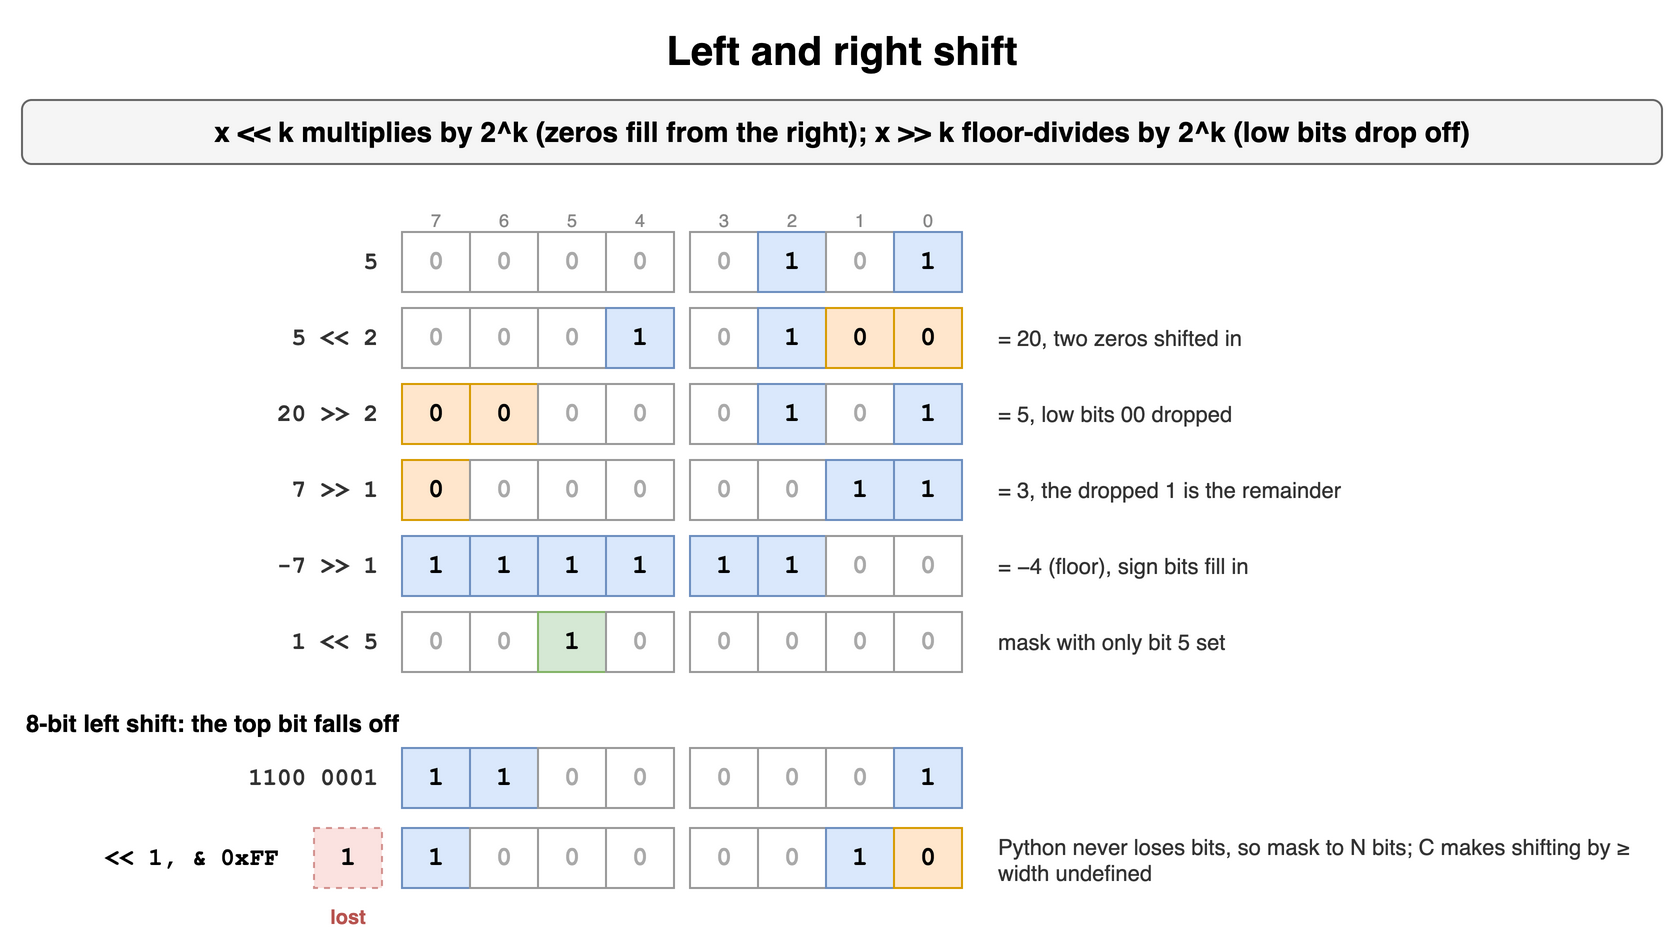

The diagram above was exported from draw.io. Its source (the exported page's mxGraphModel, read from the mxfile embedded in the PNG):
<mxGraphModel dx="900" dy="474" grid="1" gridSize="10" guides="1" tooltips="1" connect="1" arrows="1" fold="1" page="1" pageScale="1" pageWidth="900" pageHeight="474" math="0" shadow="0">
  <root>
    <mxCell id="0" />
    <mxCell id="1" parent="0" />
    <mxCell id="b51" value="Left and right shift" style="text;html=1;align=center;verticalAlign=middle;whiteSpace=wrap;fontSize=20;fontStyle=1;" vertex="1" parent="1">
      <mxGeometry x="40" y="10" width="820" height="30" as="geometry" />
    </mxCell>
    <mxCell id="b52" value="x &lt;&lt; k multiplies by 2^k (zeros fill from the right); x &gt;&gt; k floor-divides by 2^k (low bits drop off)" style="rounded=1;whiteSpace=wrap;html=1;fillColor=#f5f5f5;strokeColor=#666666;fontStyle=1;fontSize=14;" vertex="1" parent="1">
      <mxGeometry x="40" y="50" width="820" height="32" as="geometry" />
    </mxCell>
    <mxCell id="b53" value="7" style="text;html=1;whiteSpace=wrap;fontSize=11;align=center;fontSize=9;fontColor=#888888;" vertex="1" parent="1">
      <mxGeometry x="226" y="98" width="42" height="14" as="geometry" />
    </mxCell>
    <mxCell id="b54" value="6" style="text;html=1;whiteSpace=wrap;fontSize=11;align=center;fontSize=9;fontColor=#888888;" vertex="1" parent="1">
      <mxGeometry x="260" y="98" width="42" height="14" as="geometry" />
    </mxCell>
    <mxCell id="b55" value="5" style="text;html=1;whiteSpace=wrap;fontSize=11;align=center;fontSize=9;fontColor=#888888;" vertex="1" parent="1">
      <mxGeometry x="294" y="98" width="42" height="14" as="geometry" />
    </mxCell>
    <mxCell id="b56" value="4" style="text;html=1;whiteSpace=wrap;fontSize=11;align=center;fontSize=9;fontColor=#888888;" vertex="1" parent="1">
      <mxGeometry x="328" y="98" width="42" height="14" as="geometry" />
    </mxCell>
    <mxCell id="b57" value="3" style="text;html=1;whiteSpace=wrap;fontSize=11;align=center;fontSize=9;fontColor=#888888;" vertex="1" parent="1">
      <mxGeometry x="370" y="98" width="42" height="14" as="geometry" />
    </mxCell>
    <mxCell id="b58" value="2" style="text;html=1;whiteSpace=wrap;fontSize=11;align=center;fontSize=9;fontColor=#888888;" vertex="1" parent="1">
      <mxGeometry x="404" y="98" width="42" height="14" as="geometry" />
    </mxCell>
    <mxCell id="b59" value="1" style="text;html=1;whiteSpace=wrap;fontSize=11;align=center;fontSize=9;fontColor=#888888;" vertex="1" parent="1">
      <mxGeometry x="438" y="98" width="42" height="14" as="geometry" />
    </mxCell>
    <mxCell id="b510" value="0" style="text;html=1;whiteSpace=wrap;fontSize=11;align=center;fontSize=9;fontColor=#888888;" vertex="1" parent="1">
      <mxGeometry x="472" y="98" width="42" height="14" as="geometry" />
    </mxCell>
    <mxCell id="b511" value="0" style="rounded=0;whiteSpace=wrap;html=1;fontFamily=Courier New;fontStyle=1;fontSize=13;fillColor=#ffffff;strokeColor=#999999;fontColor=#aaaaaa;" vertex="1" parent="1">
      <mxGeometry x="230" y="116" width="34" height="30" as="geometry" />
    </mxCell>
    <mxCell id="b512" value="0" style="rounded=0;whiteSpace=wrap;html=1;fontFamily=Courier New;fontStyle=1;fontSize=13;fillColor=#ffffff;strokeColor=#999999;fontColor=#aaaaaa;" vertex="1" parent="1">
      <mxGeometry x="264" y="116" width="34" height="30" as="geometry" />
    </mxCell>
    <mxCell id="b513" value="0" style="rounded=0;whiteSpace=wrap;html=1;fontFamily=Courier New;fontStyle=1;fontSize=13;fillColor=#ffffff;strokeColor=#999999;fontColor=#aaaaaa;" vertex="1" parent="1">
      <mxGeometry x="298" y="116" width="34" height="30" as="geometry" />
    </mxCell>
    <mxCell id="b514" value="0" style="rounded=0;whiteSpace=wrap;html=1;fontFamily=Courier New;fontStyle=1;fontSize=13;fillColor=#ffffff;strokeColor=#999999;fontColor=#aaaaaa;" vertex="1" parent="1">
      <mxGeometry x="332" y="116" width="34" height="30" as="geometry" />
    </mxCell>
    <mxCell id="b515" value="0" style="rounded=0;whiteSpace=wrap;html=1;fontFamily=Courier New;fontStyle=1;fontSize=13;fillColor=#ffffff;strokeColor=#999999;fontColor=#aaaaaa;" vertex="1" parent="1">
      <mxGeometry x="374" y="116" width="34" height="30" as="geometry" />
    </mxCell>
    <mxCell id="b516" value="1" style="rounded=0;whiteSpace=wrap;html=1;fontFamily=Courier New;fontStyle=1;fontSize=13;fillColor=#dae8fc;strokeColor=#6c8ebf;" vertex="1" parent="1">
      <mxGeometry x="408" y="116" width="34" height="30" as="geometry" />
    </mxCell>
    <mxCell id="b517" value="0" style="rounded=0;whiteSpace=wrap;html=1;fontFamily=Courier New;fontStyle=1;fontSize=13;fillColor=#ffffff;strokeColor=#999999;fontColor=#aaaaaa;" vertex="1" parent="1">
      <mxGeometry x="442" y="116" width="34" height="30" as="geometry" />
    </mxCell>
    <mxCell id="b518" value="1" style="rounded=0;whiteSpace=wrap;html=1;fontFamily=Courier New;fontStyle=1;fontSize=13;fillColor=#dae8fc;strokeColor=#6c8ebf;" vertex="1" parent="1">
      <mxGeometry x="476" y="116" width="34" height="30" as="geometry" />
    </mxCell>
    <mxCell id="b519" value="5" style="text;html=1;whiteSpace=wrap;fontSize=11;align=right;verticalAlign=middle;fontStyle=1;fontSize=12;fontFamily=Courier New;fontColor=#333333;" vertex="1" parent="1">
      <mxGeometry x="70" y="116" width="150" height="30" as="geometry" />
    </mxCell>
    <mxCell id="b520" value="0" style="rounded=0;whiteSpace=wrap;html=1;fontFamily=Courier New;fontStyle=1;fontSize=13;fillColor=#ffffff;strokeColor=#999999;fontColor=#aaaaaa;" vertex="1" parent="1">
      <mxGeometry x="230" y="154" width="34" height="30" as="geometry" />
    </mxCell>
    <mxCell id="b521" value="0" style="rounded=0;whiteSpace=wrap;html=1;fontFamily=Courier New;fontStyle=1;fontSize=13;fillColor=#ffffff;strokeColor=#999999;fontColor=#aaaaaa;" vertex="1" parent="1">
      <mxGeometry x="264" y="154" width="34" height="30" as="geometry" />
    </mxCell>
    <mxCell id="b522" value="0" style="rounded=0;whiteSpace=wrap;html=1;fontFamily=Courier New;fontStyle=1;fontSize=13;fillColor=#ffffff;strokeColor=#999999;fontColor=#aaaaaa;" vertex="1" parent="1">
      <mxGeometry x="298" y="154" width="34" height="30" as="geometry" />
    </mxCell>
    <mxCell id="b523" value="1" style="rounded=0;whiteSpace=wrap;html=1;fontFamily=Courier New;fontStyle=1;fontSize=13;fillColor=#dae8fc;strokeColor=#6c8ebf;" vertex="1" parent="1">
      <mxGeometry x="332" y="154" width="34" height="30" as="geometry" />
    </mxCell>
    <mxCell id="b524" value="0" style="rounded=0;whiteSpace=wrap;html=1;fontFamily=Courier New;fontStyle=1;fontSize=13;fillColor=#ffffff;strokeColor=#999999;fontColor=#aaaaaa;" vertex="1" parent="1">
      <mxGeometry x="374" y="154" width="34" height="30" as="geometry" />
    </mxCell>
    <mxCell id="b525" value="1" style="rounded=0;whiteSpace=wrap;html=1;fontFamily=Courier New;fontStyle=1;fontSize=13;fillColor=#dae8fc;strokeColor=#6c8ebf;" vertex="1" parent="1">
      <mxGeometry x="408" y="154" width="34" height="30" as="geometry" />
    </mxCell>
    <mxCell id="b526" value="0" style="rounded=0;whiteSpace=wrap;html=1;fontFamily=Courier New;fontStyle=1;fontSize=13;fillColor=#ffe6cc;strokeColor=#d79b00;" vertex="1" parent="1">
      <mxGeometry x="442" y="154" width="34" height="30" as="geometry" />
    </mxCell>
    <mxCell id="b527" value="0" style="rounded=0;whiteSpace=wrap;html=1;fontFamily=Courier New;fontStyle=1;fontSize=13;fillColor=#ffe6cc;strokeColor=#d79b00;" vertex="1" parent="1">
      <mxGeometry x="476" y="154" width="34" height="30" as="geometry" />
    </mxCell>
    <mxCell id="b528" value="5 &lt;&lt; 2" style="text;html=1;whiteSpace=wrap;fontSize=11;align=right;verticalAlign=middle;fontStyle=1;fontSize=12;fontFamily=Courier New;fontColor=#333333;" vertex="1" parent="1">
      <mxGeometry x="70" y="154" width="150" height="30" as="geometry" />
    </mxCell>
    <mxCell id="b529" value="= 20, two zeros shifted in" style="text;html=1;whiteSpace=wrap;fontSize=11;align=left;verticalAlign=middle;fontColor=#333333;" vertex="1" parent="1">
      <mxGeometry x="526" y="154" width="330" height="30" as="geometry" />
    </mxCell>
    <mxCell id="b530" value="0" style="rounded=0;whiteSpace=wrap;html=1;fontFamily=Courier New;fontStyle=1;fontSize=13;fillColor=#ffe6cc;strokeColor=#d79b00;" vertex="1" parent="1">
      <mxGeometry x="230" y="192" width="34" height="30" as="geometry" />
    </mxCell>
    <mxCell id="b531" value="0" style="rounded=0;whiteSpace=wrap;html=1;fontFamily=Courier New;fontStyle=1;fontSize=13;fillColor=#ffe6cc;strokeColor=#d79b00;" vertex="1" parent="1">
      <mxGeometry x="264" y="192" width="34" height="30" as="geometry" />
    </mxCell>
    <mxCell id="b532" value="0" style="rounded=0;whiteSpace=wrap;html=1;fontFamily=Courier New;fontStyle=1;fontSize=13;fillColor=#ffffff;strokeColor=#999999;fontColor=#aaaaaa;" vertex="1" parent="1">
      <mxGeometry x="298" y="192" width="34" height="30" as="geometry" />
    </mxCell>
    <mxCell id="b533" value="0" style="rounded=0;whiteSpace=wrap;html=1;fontFamily=Courier New;fontStyle=1;fontSize=13;fillColor=#ffffff;strokeColor=#999999;fontColor=#aaaaaa;" vertex="1" parent="1">
      <mxGeometry x="332" y="192" width="34" height="30" as="geometry" />
    </mxCell>
    <mxCell id="b534" value="0" style="rounded=0;whiteSpace=wrap;html=1;fontFamily=Courier New;fontStyle=1;fontSize=13;fillColor=#ffffff;strokeColor=#999999;fontColor=#aaaaaa;" vertex="1" parent="1">
      <mxGeometry x="374" y="192" width="34" height="30" as="geometry" />
    </mxCell>
    <mxCell id="b535" value="1" style="rounded=0;whiteSpace=wrap;html=1;fontFamily=Courier New;fontStyle=1;fontSize=13;fillColor=#dae8fc;strokeColor=#6c8ebf;" vertex="1" parent="1">
      <mxGeometry x="408" y="192" width="34" height="30" as="geometry" />
    </mxCell>
    <mxCell id="b536" value="0" style="rounded=0;whiteSpace=wrap;html=1;fontFamily=Courier New;fontStyle=1;fontSize=13;fillColor=#ffffff;strokeColor=#999999;fontColor=#aaaaaa;" vertex="1" parent="1">
      <mxGeometry x="442" y="192" width="34" height="30" as="geometry" />
    </mxCell>
    <mxCell id="b537" value="1" style="rounded=0;whiteSpace=wrap;html=1;fontFamily=Courier New;fontStyle=1;fontSize=13;fillColor=#dae8fc;strokeColor=#6c8ebf;" vertex="1" parent="1">
      <mxGeometry x="476" y="192" width="34" height="30" as="geometry" />
    </mxCell>
    <mxCell id="b538" value="20 &gt;&gt; 2" style="text;html=1;whiteSpace=wrap;fontSize=11;align=right;verticalAlign=middle;fontStyle=1;fontSize=12;fontFamily=Courier New;fontColor=#333333;" vertex="1" parent="1">
      <mxGeometry x="70" y="192" width="150" height="30" as="geometry" />
    </mxCell>
    <mxCell id="b539" value="= 5, low bits 00 dropped" style="text;html=1;whiteSpace=wrap;fontSize=11;align=left;verticalAlign=middle;fontColor=#333333;" vertex="1" parent="1">
      <mxGeometry x="526" y="192" width="330" height="30" as="geometry" />
    </mxCell>
    <mxCell id="b540" value="0" style="rounded=0;whiteSpace=wrap;html=1;fontFamily=Courier New;fontStyle=1;fontSize=13;fillColor=#ffe6cc;strokeColor=#d79b00;" vertex="1" parent="1">
      <mxGeometry x="230" y="230" width="34" height="30" as="geometry" />
    </mxCell>
    <mxCell id="b541" value="0" style="rounded=0;whiteSpace=wrap;html=1;fontFamily=Courier New;fontStyle=1;fontSize=13;fillColor=#ffffff;strokeColor=#999999;fontColor=#aaaaaa;" vertex="1" parent="1">
      <mxGeometry x="264" y="230" width="34" height="30" as="geometry" />
    </mxCell>
    <mxCell id="b542" value="0" style="rounded=0;whiteSpace=wrap;html=1;fontFamily=Courier New;fontStyle=1;fontSize=13;fillColor=#ffffff;strokeColor=#999999;fontColor=#aaaaaa;" vertex="1" parent="1">
      <mxGeometry x="298" y="230" width="34" height="30" as="geometry" />
    </mxCell>
    <mxCell id="b543" value="0" style="rounded=0;whiteSpace=wrap;html=1;fontFamily=Courier New;fontStyle=1;fontSize=13;fillColor=#ffffff;strokeColor=#999999;fontColor=#aaaaaa;" vertex="1" parent="1">
      <mxGeometry x="332" y="230" width="34" height="30" as="geometry" />
    </mxCell>
    <mxCell id="b544" value="0" style="rounded=0;whiteSpace=wrap;html=1;fontFamily=Courier New;fontStyle=1;fontSize=13;fillColor=#ffffff;strokeColor=#999999;fontColor=#aaaaaa;" vertex="1" parent="1">
      <mxGeometry x="374" y="230" width="34" height="30" as="geometry" />
    </mxCell>
    <mxCell id="b545" value="0" style="rounded=0;whiteSpace=wrap;html=1;fontFamily=Courier New;fontStyle=1;fontSize=13;fillColor=#ffffff;strokeColor=#999999;fontColor=#aaaaaa;" vertex="1" parent="1">
      <mxGeometry x="408" y="230" width="34" height="30" as="geometry" />
    </mxCell>
    <mxCell id="b546" value="1" style="rounded=0;whiteSpace=wrap;html=1;fontFamily=Courier New;fontStyle=1;fontSize=13;fillColor=#dae8fc;strokeColor=#6c8ebf;" vertex="1" parent="1">
      <mxGeometry x="442" y="230" width="34" height="30" as="geometry" />
    </mxCell>
    <mxCell id="b547" value="1" style="rounded=0;whiteSpace=wrap;html=1;fontFamily=Courier New;fontStyle=1;fontSize=13;fillColor=#dae8fc;strokeColor=#6c8ebf;" vertex="1" parent="1">
      <mxGeometry x="476" y="230" width="34" height="30" as="geometry" />
    </mxCell>
    <mxCell id="b548" value="7 &gt;&gt; 1" style="text;html=1;whiteSpace=wrap;fontSize=11;align=right;verticalAlign=middle;fontStyle=1;fontSize=12;fontFamily=Courier New;fontColor=#333333;" vertex="1" parent="1">
      <mxGeometry x="70" y="230" width="150" height="30" as="geometry" />
    </mxCell>
    <mxCell id="b549" value="= 3, the dropped 1 is the remainder" style="text;html=1;whiteSpace=wrap;fontSize=11;align=left;verticalAlign=middle;fontColor=#333333;" vertex="1" parent="1">
      <mxGeometry x="526" y="230" width="330" height="30" as="geometry" />
    </mxCell>
    <mxCell id="b550" value="1" style="rounded=0;whiteSpace=wrap;html=1;fontFamily=Courier New;fontStyle=1;fontSize=13;fillColor=#dae8fc;strokeColor=#6c8ebf;" vertex="1" parent="1">
      <mxGeometry x="230" y="268" width="34" height="30" as="geometry" />
    </mxCell>
    <mxCell id="b551" value="1" style="rounded=0;whiteSpace=wrap;html=1;fontFamily=Courier New;fontStyle=1;fontSize=13;fillColor=#dae8fc;strokeColor=#6c8ebf;" vertex="1" parent="1">
      <mxGeometry x="264" y="268" width="34" height="30" as="geometry" />
    </mxCell>
    <mxCell id="b552" value="1" style="rounded=0;whiteSpace=wrap;html=1;fontFamily=Courier New;fontStyle=1;fontSize=13;fillColor=#dae8fc;strokeColor=#6c8ebf;" vertex="1" parent="1">
      <mxGeometry x="298" y="268" width="34" height="30" as="geometry" />
    </mxCell>
    <mxCell id="b553" value="1" style="rounded=0;whiteSpace=wrap;html=1;fontFamily=Courier New;fontStyle=1;fontSize=13;fillColor=#dae8fc;strokeColor=#6c8ebf;" vertex="1" parent="1">
      <mxGeometry x="332" y="268" width="34" height="30" as="geometry" />
    </mxCell>
    <mxCell id="b554" value="1" style="rounded=0;whiteSpace=wrap;html=1;fontFamily=Courier New;fontStyle=1;fontSize=13;fillColor=#dae8fc;strokeColor=#6c8ebf;" vertex="1" parent="1">
      <mxGeometry x="374" y="268" width="34" height="30" as="geometry" />
    </mxCell>
    <mxCell id="b555" value="1" style="rounded=0;whiteSpace=wrap;html=1;fontFamily=Courier New;fontStyle=1;fontSize=13;fillColor=#dae8fc;strokeColor=#6c8ebf;" vertex="1" parent="1">
      <mxGeometry x="408" y="268" width="34" height="30" as="geometry" />
    </mxCell>
    <mxCell id="b556" value="0" style="rounded=0;whiteSpace=wrap;html=1;fontFamily=Courier New;fontStyle=1;fontSize=13;fillColor=#ffffff;strokeColor=#999999;fontColor=#aaaaaa;" vertex="1" parent="1">
      <mxGeometry x="442" y="268" width="34" height="30" as="geometry" />
    </mxCell>
    <mxCell id="b557" value="0" style="rounded=0;whiteSpace=wrap;html=1;fontFamily=Courier New;fontStyle=1;fontSize=13;fillColor=#ffffff;strokeColor=#999999;fontColor=#aaaaaa;" vertex="1" parent="1">
      <mxGeometry x="476" y="268" width="34" height="30" as="geometry" />
    </mxCell>
    <mxCell id="b558" value="-7 &gt;&gt; 1" style="text;html=1;whiteSpace=wrap;fontSize=11;align=right;verticalAlign=middle;fontStyle=1;fontSize=12;fontFamily=Courier New;fontColor=#333333;" vertex="1" parent="1">
      <mxGeometry x="70" y="268" width="150" height="30" as="geometry" />
    </mxCell>
    <mxCell id="b559" value="= −4 (floor), sign bits fill in" style="text;html=1;whiteSpace=wrap;fontSize=11;align=left;verticalAlign=middle;fontColor=#333333;" vertex="1" parent="1">
      <mxGeometry x="526" y="268" width="330" height="30" as="geometry" />
    </mxCell>
    <mxCell id="b560" value="0" style="rounded=0;whiteSpace=wrap;html=1;fontFamily=Courier New;fontStyle=1;fontSize=13;fillColor=#ffffff;strokeColor=#999999;fontColor=#aaaaaa;" vertex="1" parent="1">
      <mxGeometry x="230" y="306" width="34" height="30" as="geometry" />
    </mxCell>
    <mxCell id="b561" value="0" style="rounded=0;whiteSpace=wrap;html=1;fontFamily=Courier New;fontStyle=1;fontSize=13;fillColor=#ffffff;strokeColor=#999999;fontColor=#aaaaaa;" vertex="1" parent="1">
      <mxGeometry x="264" y="306" width="34" height="30" as="geometry" />
    </mxCell>
    <mxCell id="b562" value="1" style="rounded=0;whiteSpace=wrap;html=1;fontFamily=Courier New;fontStyle=1;fontSize=13;fillColor=#d5e8d4;strokeColor=#82b366;" vertex="1" parent="1">
      <mxGeometry x="298" y="306" width="34" height="30" as="geometry" />
    </mxCell>
    <mxCell id="b563" value="0" style="rounded=0;whiteSpace=wrap;html=1;fontFamily=Courier New;fontStyle=1;fontSize=13;fillColor=#ffffff;strokeColor=#999999;fontColor=#aaaaaa;" vertex="1" parent="1">
      <mxGeometry x="332" y="306" width="34" height="30" as="geometry" />
    </mxCell>
    <mxCell id="b564" value="0" style="rounded=0;whiteSpace=wrap;html=1;fontFamily=Courier New;fontStyle=1;fontSize=13;fillColor=#ffffff;strokeColor=#999999;fontColor=#aaaaaa;" vertex="1" parent="1">
      <mxGeometry x="374" y="306" width="34" height="30" as="geometry" />
    </mxCell>
    <mxCell id="b565" value="0" style="rounded=0;whiteSpace=wrap;html=1;fontFamily=Courier New;fontStyle=1;fontSize=13;fillColor=#ffffff;strokeColor=#999999;fontColor=#aaaaaa;" vertex="1" parent="1">
      <mxGeometry x="408" y="306" width="34" height="30" as="geometry" />
    </mxCell>
    <mxCell id="b566" value="0" style="rounded=0;whiteSpace=wrap;html=1;fontFamily=Courier New;fontStyle=1;fontSize=13;fillColor=#ffffff;strokeColor=#999999;fontColor=#aaaaaa;" vertex="1" parent="1">
      <mxGeometry x="442" y="306" width="34" height="30" as="geometry" />
    </mxCell>
    <mxCell id="b567" value="0" style="rounded=0;whiteSpace=wrap;html=1;fontFamily=Courier New;fontStyle=1;fontSize=13;fillColor=#ffffff;strokeColor=#999999;fontColor=#aaaaaa;" vertex="1" parent="1">
      <mxGeometry x="476" y="306" width="34" height="30" as="geometry" />
    </mxCell>
    <mxCell id="b568" value="1 &lt;&lt; 5" style="text;html=1;whiteSpace=wrap;fontSize=11;align=right;verticalAlign=middle;fontStyle=1;fontSize=12;fontFamily=Courier New;fontColor=#333333;" vertex="1" parent="1">
      <mxGeometry x="70" y="306" width="150" height="30" as="geometry" />
    </mxCell>
    <mxCell id="b569" value="mask with only bit 5 set" style="text;html=1;whiteSpace=wrap;fontSize=11;align=left;verticalAlign=middle;fontColor=#333333;" vertex="1" parent="1">
      <mxGeometry x="526" y="306" width="330" height="30" as="geometry" />
    </mxCell>
    <mxCell id="b570" value="8-bit left shift: the top bit falls off" style="text;html=1;whiteSpace=wrap;fontSize=11;fontStyle=1;fontSize=12;" vertex="1" parent="1">
      <mxGeometry x="40" y="348" width="820" height="18" as="geometry" />
    </mxCell>
    <mxCell id="b571" value="1" style="rounded=0;whiteSpace=wrap;html=1;fontFamily=Courier New;fontStyle=1;fontSize=13;fillColor=#dae8fc;strokeColor=#6c8ebf;" vertex="1" parent="1">
      <mxGeometry x="230" y="374" width="34" height="30" as="geometry" />
    </mxCell>
    <mxCell id="b572" value="1" style="rounded=0;whiteSpace=wrap;html=1;fontFamily=Courier New;fontStyle=1;fontSize=13;fillColor=#dae8fc;strokeColor=#6c8ebf;" vertex="1" parent="1">
      <mxGeometry x="264" y="374" width="34" height="30" as="geometry" />
    </mxCell>
    <mxCell id="b573" value="0" style="rounded=0;whiteSpace=wrap;html=1;fontFamily=Courier New;fontStyle=1;fontSize=13;fillColor=#ffffff;strokeColor=#999999;fontColor=#aaaaaa;" vertex="1" parent="1">
      <mxGeometry x="298" y="374" width="34" height="30" as="geometry" />
    </mxCell>
    <mxCell id="b574" value="0" style="rounded=0;whiteSpace=wrap;html=1;fontFamily=Courier New;fontStyle=1;fontSize=13;fillColor=#ffffff;strokeColor=#999999;fontColor=#aaaaaa;" vertex="1" parent="1">
      <mxGeometry x="332" y="374" width="34" height="30" as="geometry" />
    </mxCell>
    <mxCell id="b575" value="0" style="rounded=0;whiteSpace=wrap;html=1;fontFamily=Courier New;fontStyle=1;fontSize=13;fillColor=#ffffff;strokeColor=#999999;fontColor=#aaaaaa;" vertex="1" parent="1">
      <mxGeometry x="374" y="374" width="34" height="30" as="geometry" />
    </mxCell>
    <mxCell id="b576" value="0" style="rounded=0;whiteSpace=wrap;html=1;fontFamily=Courier New;fontStyle=1;fontSize=13;fillColor=#ffffff;strokeColor=#999999;fontColor=#aaaaaa;" vertex="1" parent="1">
      <mxGeometry x="408" y="374" width="34" height="30" as="geometry" />
    </mxCell>
    <mxCell id="b577" value="0" style="rounded=0;whiteSpace=wrap;html=1;fontFamily=Courier New;fontStyle=1;fontSize=13;fillColor=#ffffff;strokeColor=#999999;fontColor=#aaaaaa;" vertex="1" parent="1">
      <mxGeometry x="442" y="374" width="34" height="30" as="geometry" />
    </mxCell>
    <mxCell id="b578" value="1" style="rounded=0;whiteSpace=wrap;html=1;fontFamily=Courier New;fontStyle=1;fontSize=13;fillColor=#dae8fc;strokeColor=#6c8ebf;" vertex="1" parent="1">
      <mxGeometry x="476" y="374" width="34" height="30" as="geometry" />
    </mxCell>
    <mxCell id="b579" value="1100 0001" style="text;html=1;whiteSpace=wrap;fontSize=11;align=right;verticalAlign=middle;fontStyle=1;fontSize=12;fontFamily=Courier New;fontColor=#333333;" vertex="1" parent="1">
      <mxGeometry x="70" y="374" width="150" height="30" as="geometry" />
    </mxCell>
    <mxCell id="b580" value="1" style="rounded=0;whiteSpace=wrap;html=1;fontFamily=Courier New;fontStyle=1;fontSize=13;fillColor=#dae8fc;strokeColor=#6c8ebf;" vertex="1" parent="1">
      <mxGeometry x="230" y="414" width="34" height="30" as="geometry" />
    </mxCell>
    <mxCell id="b581" value="0" style="rounded=0;whiteSpace=wrap;html=1;fontFamily=Courier New;fontStyle=1;fontSize=13;fillColor=#ffffff;strokeColor=#999999;fontColor=#aaaaaa;" vertex="1" parent="1">
      <mxGeometry x="264" y="414" width="34" height="30" as="geometry" />
    </mxCell>
    <mxCell id="b582" value="0" style="rounded=0;whiteSpace=wrap;html=1;fontFamily=Courier New;fontStyle=1;fontSize=13;fillColor=#ffffff;strokeColor=#999999;fontColor=#aaaaaa;" vertex="1" parent="1">
      <mxGeometry x="298" y="414" width="34" height="30" as="geometry" />
    </mxCell>
    <mxCell id="b583" value="0" style="rounded=0;whiteSpace=wrap;html=1;fontFamily=Courier New;fontStyle=1;fontSize=13;fillColor=#ffffff;strokeColor=#999999;fontColor=#aaaaaa;" vertex="1" parent="1">
      <mxGeometry x="332" y="414" width="34" height="30" as="geometry" />
    </mxCell>
    <mxCell id="b584" value="0" style="rounded=0;whiteSpace=wrap;html=1;fontFamily=Courier New;fontStyle=1;fontSize=13;fillColor=#ffffff;strokeColor=#999999;fontColor=#aaaaaa;" vertex="1" parent="1">
      <mxGeometry x="374" y="414" width="34" height="30" as="geometry" />
    </mxCell>
    <mxCell id="b585" value="0" style="rounded=0;whiteSpace=wrap;html=1;fontFamily=Courier New;fontStyle=1;fontSize=13;fillColor=#ffffff;strokeColor=#999999;fontColor=#aaaaaa;" vertex="1" parent="1">
      <mxGeometry x="408" y="414" width="34" height="30" as="geometry" />
    </mxCell>
    <mxCell id="b586" value="1" style="rounded=0;whiteSpace=wrap;html=1;fontFamily=Courier New;fontStyle=1;fontSize=13;fillColor=#dae8fc;strokeColor=#6c8ebf;" vertex="1" parent="1">
      <mxGeometry x="442" y="414" width="34" height="30" as="geometry" />
    </mxCell>
    <mxCell id="b587" value="0" style="rounded=0;whiteSpace=wrap;html=1;fontFamily=Courier New;fontStyle=1;fontSize=13;fillColor=#ffe6cc;strokeColor=#d79b00;" vertex="1" parent="1">
      <mxGeometry x="476" y="414" width="34" height="30" as="geometry" />
    </mxCell>
    <mxCell id="b588" value="&lt;&lt; 1, &amp; 0xFF" style="text;html=1;whiteSpace=wrap;fontSize=11;align=right;verticalAlign=middle;fontStyle=1;fontSize=12;fontFamily=Courier New;" vertex="1" parent="1">
      <mxGeometry x="40" y="414" width="130" height="30" as="geometry" />
    </mxCell>
    <mxCell id="b589" value="1" style="rounded=0;whiteSpace=wrap;html=1;fontFamily=Courier New;fontStyle=1;fontSize=13;fillColor=#f8cecc;strokeColor=#b85450;dashed=1;opacity=60;" vertex="1" parent="1">
      <mxGeometry x="186" y="414" width="34" height="30" as="geometry" />
    </mxCell>
    <mxCell id="b590" value="lost" style="text;html=1;whiteSpace=wrap;fontSize=11;align=center;fontColor=#b85450;fontSize=10;fontStyle=1;" vertex="1" parent="1">
      <mxGeometry x="186" y="446" width="34" height="14" as="geometry" />
    </mxCell>
    <mxCell id="b591" value="Python never loses bits, so mask to N bits; C makes shifting by ≥ width undefined" style="text;html=1;whiteSpace=wrap;fontSize=11;align=left;verticalAlign=middle;fontColor=#333333;" vertex="1" parent="1">
      <mxGeometry x="526" y="408" width="330" height="44" as="geometry" />
    </mxCell>
  </root>
</mxGraphModel>